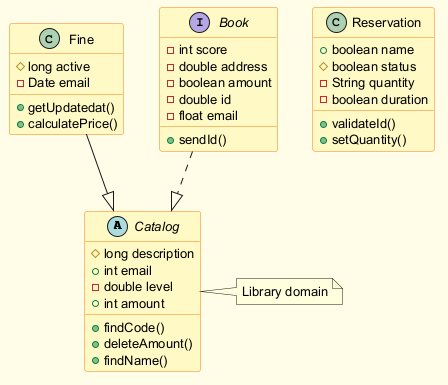

The diagram above was rendered by PlantUML. Its source (embedded in the PNG):
@startuml
skinparam backgroundColor #FFFDE7
skinparam classBackgroundColor #FFF9C4
skinparam classBorderColor #F57F17
skinparam defaultFontSize 13
abstract class Catalog {
  #long description
  +int email
  -double level
  +int amount
  +findCode()
  +deleteAmount()
  +findName()
}
class Reservation {
  +boolean name
  #boolean status
  -String quantity
  -boolean duration
  +validateId()
  +setQuantity()
}
class Fine {
  #long active
  -Date email
  +getUpdatedat()
  +calculatePrice()
}
interface Book {
  -int score
  -double address
  -boolean amount
  -double id
  -float email
  +sendId()
}
Fine --|> Catalog
Book ..|> Catalog
note right of Catalog : Library domain
@enduml